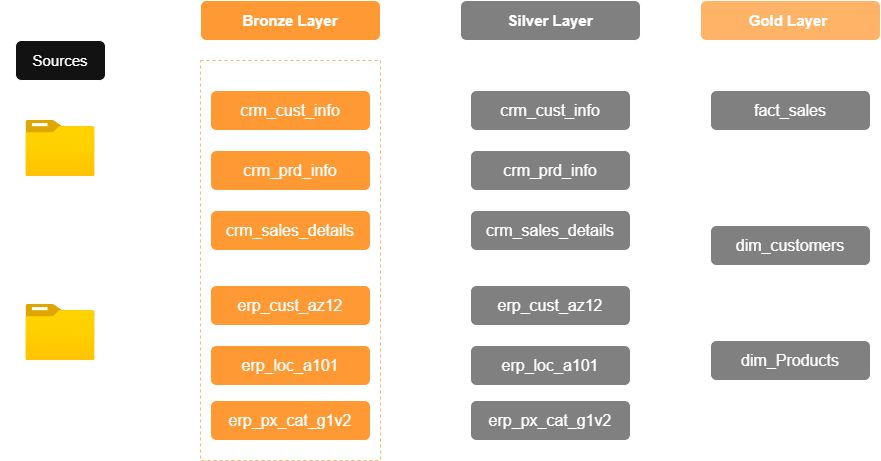

The diagram above was exported from draw.io. Its source (the exported page's mxGraphModel, read from the mxfile embedded in the PNG):
<mxGraphModel dx="1028" dy="659" grid="1" gridSize="10" guides="1" tooltips="1" connect="1" arrows="1" fold="1" page="1" pageScale="1" pageWidth="850" pageHeight="1100" math="0" shadow="0">
  <root>
    <mxCell id="0" />
    <mxCell id="1" parent="0" />
    <mxCell id="KEWpkLCJVhjeMH1BWezG-2" parent="1" style="rounded=0;whiteSpace=wrap;html=1;fillColor=none;dashed=1;" value="" vertex="1">
      <mxGeometry height="400" width="120" x="80" y="160" as="geometry" />
    </mxCell>
    <mxCell id="KEWpkLCJVhjeMH1BWezG-3" parent="1" style="rounded=1;whiteSpace=wrap;html=1;" value="&lt;font style=&quot;font-size: 15px;&quot;&gt;Sources&lt;/font&gt;" vertex="1">
      <mxGeometry height="40" width="90" x="95" y="140" as="geometry" />
    </mxCell>
    <mxCell id="KEWpkLCJVhjeMH1BWezG-19" edge="1" parent="1" source="KEWpkLCJVhjeMH1BWezG-4" style="edgeStyle=orthogonalEdgeStyle;rounded=0;orthogonalLoop=1;jettySize=auto;html=1;" target="KEWpkLCJVhjeMH1BWezG-14" value="">
      <mxGeometry relative="1" as="geometry" />
    </mxCell>
    <mxCell id="KEWpkLCJVhjeMH1BWezG-20" edge="1" parent="1" source="KEWpkLCJVhjeMH1BWezG-4" style="edgeStyle=orthogonalEdgeStyle;rounded=0;orthogonalLoop=1;jettySize=auto;html=1;" target="KEWpkLCJVhjeMH1BWezG-13">
      <mxGeometry relative="1" as="geometry" />
    </mxCell>
    <mxCell id="KEWpkLCJVhjeMH1BWezG-21" edge="1" parent="1" source="KEWpkLCJVhjeMH1BWezG-4" style="edgeStyle=orthogonalEdgeStyle;rounded=0;orthogonalLoop=1;jettySize=auto;html=1;entryX=0;entryY=0.5;entryDx=0;entryDy=0;" target="KEWpkLCJVhjeMH1BWezG-15">
      <mxGeometry relative="1" as="geometry" />
    </mxCell>
    <mxCell id="KEWpkLCJVhjeMH1BWezG-4" parent="1" style="image;aspect=fixed;html=1;points=[];align=center;fontSize=12;image=img/lib/azure2/general/Folder_Blank.svg;" value="" vertex="1">
      <mxGeometry height="56.00000000000001" width="69" x="105.5" y="220" as="geometry" />
    </mxCell>
    <mxCell id="KEWpkLCJVhjeMH1BWezG-5" parent="1" style="text;html=1;whiteSpace=wrap;strokeColor=none;fillColor=none;align=center;verticalAlign=middle;rounded=0;" value="&lt;b&gt;CRM&lt;/b&gt;" vertex="1">
      <mxGeometry height="30" width="60" x="110" y="290" as="geometry" />
    </mxCell>
    <mxCell id="KEWpkLCJVhjeMH1BWezG-25" edge="1" parent="1" source="KEWpkLCJVhjeMH1BWezG-6" style="edgeStyle=orthogonalEdgeStyle;rounded=0;orthogonalLoop=1;jettySize=auto;html=1;entryX=0;entryY=0.5;entryDx=0;entryDy=0;" target="KEWpkLCJVhjeMH1BWezG-23">
      <mxGeometry relative="1" as="geometry" />
    </mxCell>
    <mxCell id="KEWpkLCJVhjeMH1BWezG-26" edge="1" parent="1" source="KEWpkLCJVhjeMH1BWezG-6" style="edgeStyle=orthogonalEdgeStyle;rounded=0;orthogonalLoop=1;jettySize=auto;html=1;" target="KEWpkLCJVhjeMH1BWezG-22">
      <mxGeometry relative="1" as="geometry" />
    </mxCell>
    <mxCell id="KEWpkLCJVhjeMH1BWezG-28" edge="1" parent="1" source="KEWpkLCJVhjeMH1BWezG-6" style="edgeStyle=orthogonalEdgeStyle;rounded=0;orthogonalLoop=1;jettySize=auto;html=1;entryX=0;entryY=0.5;entryDx=0;entryDy=0;" target="KEWpkLCJVhjeMH1BWezG-24">
      <mxGeometry relative="1" as="geometry" />
    </mxCell>
    <mxCell id="KEWpkLCJVhjeMH1BWezG-6" parent="1" style="image;aspect=fixed;html=1;points=[];align=center;fontSize=12;image=img/lib/azure2/general/Folder_Blank.svg;" value="" vertex="1">
      <mxGeometry height="56.00000000000001" width="69" x="105.5" y="404" as="geometry" />
    </mxCell>
    <mxCell id="KEWpkLCJVhjeMH1BWezG-7" parent="1" style="text;html=1;whiteSpace=wrap;strokeColor=none;fillColor=none;align=center;verticalAlign=middle;rounded=0;" value="&lt;b&gt;ERP&lt;/b&gt;" vertex="1">
      <mxGeometry height="30" width="60" x="110" y="460" as="geometry" />
    </mxCell>
    <mxCell id="KEWpkLCJVhjeMH1BWezG-17" edge="1" parent="1" source="KEWpkLCJVhjeMH1BWezG-11" style="edgeStyle=orthogonalEdgeStyle;rounded=0;orthogonalLoop=1;jettySize=auto;html=1;exitX=0.5;exitY=0;exitDx=0;exitDy=0;">
      <mxGeometry relative="1" as="geometry">
        <mxPoint x="370" y="170" as="targetPoint" />
      </mxGeometry>
    </mxCell>
    <mxCell id="KEWpkLCJVhjeMH1BWezG-11" parent="1" style="rounded=0;whiteSpace=wrap;html=1;fillColor=none;dashed=1;strokeColor=#FFB570;" value="" vertex="1">
      <mxGeometry height="400" width="180" x="280" y="160" as="geometry" />
    </mxCell>
    <mxCell id="KEWpkLCJVhjeMH1BWezG-12" parent="1" style="rounded=1;whiteSpace=wrap;html=1;fillColor=#FF9933;" value="&lt;span style=&quot;font-size: 15px;&quot;&gt;&lt;b&gt;Bronze Layer&lt;/b&gt;&lt;/span&gt;" vertex="1">
      <mxGeometry height="40" width="180" x="280" y="100" as="geometry" />
    </mxCell>
    <mxCell id="ihVc313snWK4GszspfUD-10" edge="1" parent="1" source="KEWpkLCJVhjeMH1BWezG-13" style="edgeStyle=orthogonalEdgeStyle;rounded=0;orthogonalLoop=1;jettySize=auto;html=1;entryX=0;entryY=0.5;entryDx=0;entryDy=0;" target="ihVc313snWK4GszspfUD-4">
      <mxGeometry relative="1" as="geometry" />
    </mxCell>
    <mxCell id="KEWpkLCJVhjeMH1BWezG-13" parent="1" style="rounded=1;whiteSpace=wrap;html=1;fillColor=#FF9933;" value="&lt;font style=&quot;font-size: 16px;&quot;&gt;crm_cust_info&lt;/font&gt;" vertex="1">
      <mxGeometry height="40" width="160" x="290" y="190" as="geometry" />
    </mxCell>
    <mxCell id="ihVc313snWK4GszspfUD-11" edge="1" parent="1" source="KEWpkLCJVhjeMH1BWezG-14" style="edgeStyle=orthogonalEdgeStyle;rounded=0;orthogonalLoop=1;jettySize=auto;html=1;entryX=0;entryY=0.5;entryDx=0;entryDy=0;" target="ihVc313snWK4GszspfUD-5">
      <mxGeometry relative="1" as="geometry" />
    </mxCell>
    <mxCell id="KEWpkLCJVhjeMH1BWezG-14" parent="1" style="rounded=1;whiteSpace=wrap;html=1;fillColor=#FF9933;" value="&lt;font style=&quot;font-size: 16px;&quot;&gt;crm_prd_info&lt;/font&gt;" vertex="1">
      <mxGeometry height="40" width="160" x="290" y="250" as="geometry" />
    </mxCell>
    <mxCell id="ihVc313snWK4GszspfUD-12" edge="1" parent="1" source="KEWpkLCJVhjeMH1BWezG-15" style="edgeStyle=orthogonalEdgeStyle;rounded=0;orthogonalLoop=1;jettySize=auto;html=1;entryX=0;entryY=0.5;entryDx=0;entryDy=0;" target="ihVc313snWK4GszspfUD-6">
      <mxGeometry relative="1" as="geometry" />
    </mxCell>
    <mxCell id="KEWpkLCJVhjeMH1BWezG-15" parent="1" style="rounded=1;whiteSpace=wrap;html=1;fillColor=#FF9933;" value="&lt;font style=&quot;font-size: 16px;&quot;&gt;crm_sales_details&lt;/font&gt;" vertex="1">
      <mxGeometry height="40" width="160" x="290" y="310" as="geometry" />
    </mxCell>
    <mxCell id="ihVc313snWK4GszspfUD-13" edge="1" parent="1" source="KEWpkLCJVhjeMH1BWezG-22" style="edgeStyle=orthogonalEdgeStyle;rounded=0;orthogonalLoop=1;jettySize=auto;html=1;entryX=0;entryY=0.5;entryDx=0;entryDy=0;" target="ihVc313snWK4GszspfUD-7">
      <mxGeometry relative="1" as="geometry" />
    </mxCell>
    <mxCell id="KEWpkLCJVhjeMH1BWezG-22" parent="1" style="rounded=1;whiteSpace=wrap;html=1;fillColor=#FF9933;" value="&lt;font style=&quot;font-size: 16px;&quot;&gt;erp_cust_az12&lt;/font&gt;" vertex="1">
      <mxGeometry height="40" width="160" x="290" y="385" as="geometry" />
    </mxCell>
    <mxCell id="ihVc313snWK4GszspfUD-14" edge="1" parent="1" source="KEWpkLCJVhjeMH1BWezG-23" style="edgeStyle=orthogonalEdgeStyle;rounded=0;orthogonalLoop=1;jettySize=auto;html=1;entryX=0;entryY=0.5;entryDx=0;entryDy=0;" target="ihVc313snWK4GszspfUD-8">
      <mxGeometry relative="1" as="geometry" />
    </mxCell>
    <mxCell id="KEWpkLCJVhjeMH1BWezG-23" parent="1" style="rounded=1;whiteSpace=wrap;html=1;fillColor=#FF9933;" value="&lt;span style=&quot;font-size: 16px;&quot;&gt;erp_loc_a101&lt;/span&gt;" vertex="1">
      <mxGeometry height="40" width="160" x="290" y="445" as="geometry" />
    </mxCell>
    <mxCell id="ihVc313snWK4GszspfUD-15" edge="1" parent="1" source="KEWpkLCJVhjeMH1BWezG-24" style="edgeStyle=orthogonalEdgeStyle;rounded=0;orthogonalLoop=1;jettySize=auto;html=1;" target="ihVc313snWK4GszspfUD-9">
      <mxGeometry relative="1" as="geometry" />
    </mxCell>
    <mxCell id="KEWpkLCJVhjeMH1BWezG-24" parent="1" style="rounded=1;whiteSpace=wrap;html=1;fillColor=#FF9933;" value="&lt;font style=&quot;font-size: 16px;&quot;&gt;erp_px_cat_g1v2&lt;/font&gt;" vertex="1">
      <mxGeometry height="40" width="160" x="290" y="500" as="geometry" />
    </mxCell>
    <mxCell id="ihVc313snWK4GszspfUD-1" edge="1" parent="1" source="ihVc313snWK4GszspfUD-2" style="edgeStyle=orthogonalEdgeStyle;rounded=0;orthogonalLoop=1;jettySize=auto;html=1;exitX=0.5;exitY=0;exitDx=0;exitDy=0;">
      <mxGeometry relative="1" as="geometry">
        <mxPoint x="630" y="170" as="targetPoint" />
      </mxGeometry>
    </mxCell>
    <mxCell id="ihVc313snWK4GszspfUD-2" parent="1" style="rounded=0;whiteSpace=wrap;html=1;fillColor=none;dashed=1;strokeColor=#FFFFFF;" value="" vertex="1">
      <mxGeometry height="400" width="180" x="540" y="160" as="geometry" />
    </mxCell>
    <mxCell id="ihVc313snWK4GszspfUD-3" parent="1" style="rounded=1;whiteSpace=wrap;html=1;fillColor=#808080;" value="&lt;span style=&quot;font-size: 15px;&quot;&gt;&lt;b&gt;Silver Layer&lt;/b&gt;&lt;/span&gt;" vertex="1">
      <mxGeometry height="40" width="180" x="540" y="100" as="geometry" />
    </mxCell>
    <mxCell id="ihVc313snWK4GszspfUD-4" parent="1" style="rounded=1;whiteSpace=wrap;html=1;fillColor=#808080;" value="&lt;font style=&quot;font-size: 16px;&quot;&gt;crm_cust_info&lt;/font&gt;" vertex="1">
      <mxGeometry height="40" width="160" x="550" y="190" as="geometry" />
    </mxCell>
    <mxCell id="ihVc313snWK4GszspfUD-5" parent="1" style="rounded=1;whiteSpace=wrap;html=1;fillColor=#808080;" value="&lt;font style=&quot;font-size: 16px;&quot;&gt;crm_prd_info&lt;/font&gt;" vertex="1">
      <mxGeometry height="40" width="160" x="550" y="250" as="geometry" />
    </mxCell>
    <mxCell id="ihVc313snWK4GszspfUD-6" parent="1" style="rounded=1;whiteSpace=wrap;html=1;fillColor=#808080;" value="&lt;font style=&quot;font-size: 16px;&quot;&gt;crm_sales_details&lt;/font&gt;" vertex="1">
      <mxGeometry height="40" width="160" x="550" y="310" as="geometry" />
    </mxCell>
    <mxCell id="ihVc313snWK4GszspfUD-7" parent="1" style="rounded=1;whiteSpace=wrap;html=1;fillColor=#808080;" value="&lt;font style=&quot;font-size: 16px;&quot;&gt;erp_cust_az12&lt;/font&gt;" vertex="1">
      <mxGeometry height="40" width="160" x="550" y="385" as="geometry" />
    </mxCell>
    <mxCell id="ihVc313snWK4GszspfUD-8" parent="1" style="rounded=1;whiteSpace=wrap;html=1;fillColor=#808080;" value="&lt;span style=&quot;font-size: 16px;&quot;&gt;erp_loc_a101&lt;/span&gt;" vertex="1">
      <mxGeometry height="40" width="160" x="550" y="445" as="geometry" />
    </mxCell>
    <mxCell id="ihVc313snWK4GszspfUD-9" parent="1" style="rounded=1;whiteSpace=wrap;html=1;fillColor=#808080;" value="&lt;font style=&quot;font-size: 16px;&quot;&gt;erp_px_cat_g1v2&lt;/font&gt;" vertex="1">
      <mxGeometry height="40" width="160" x="550" y="500" as="geometry" />
    </mxCell>
    <mxCell id="7IZfe0ae93vJA16KUV6f-1" edge="1" parent="1" source="7IZfe0ae93vJA16KUV6f-2" style="edgeStyle=orthogonalEdgeStyle;rounded=0;orthogonalLoop=1;jettySize=auto;html=1;exitX=0.5;exitY=0;exitDx=0;exitDy=0;">
      <mxGeometry relative="1" as="geometry">
        <mxPoint x="870" y="170" as="targetPoint" />
      </mxGeometry>
    </mxCell>
    <mxCell id="7IZfe0ae93vJA16KUV6f-2" parent="1" style="rounded=0;whiteSpace=wrap;html=1;fillColor=none;dashed=1;strokeColor=#FFFFFF;" value="" vertex="1">
      <mxGeometry height="400" width="180" x="780" y="160" as="geometry" />
    </mxCell>
    <mxCell id="7IZfe0ae93vJA16KUV6f-3" parent="1" style="rounded=1;whiteSpace=wrap;html=1;fillColor=#FFB366;" value="&lt;span style=&quot;font-size: 15px;&quot;&gt;&lt;b&gt;Gold Layer&amp;nbsp;&lt;/b&gt;&lt;/span&gt;" vertex="1">
      <mxGeometry height="40" width="180" x="780" y="100" as="geometry" />
    </mxCell>
    <mxCell id="7IZfe0ae93vJA16KUV6f-4" parent="1" style="rounded=1;whiteSpace=wrap;html=1;fillColor=#808080;" value="&lt;span style=&quot;font-size: 16px;&quot;&gt;fact_sales&lt;/span&gt;" vertex="1">
      <mxGeometry height="40" width="160" x="790" y="190" as="geometry" />
    </mxCell>
    <mxCell id="7IZfe0ae93vJA16KUV6f-5" parent="1" style="rounded=1;whiteSpace=wrap;html=1;fillColor=#808080;" value="&lt;span style=&quot;font-size: 16px;&quot;&gt;dim_customers&lt;/span&gt;" vertex="1">
      <mxGeometry height="40" width="160" x="790" y="325" as="geometry" />
    </mxCell>
    <mxCell id="7IZfe0ae93vJA16KUV6f-6" parent="1" style="rounded=1;whiteSpace=wrap;html=1;fillColor=#808080;" value="&lt;span style=&quot;font-size: 16px;&quot;&gt;dim_Products&lt;/span&gt;" vertex="1">
      <mxGeometry height="40" width="160" x="790" y="440" as="geometry" />
    </mxCell>
    <mxCell id="7IZfe0ae93vJA16KUV6f-10" edge="1" parent="1" source="ihVc313snWK4GszspfUD-4" style="endArrow=classic;html=1;rounded=0;entryX=0;entryY=0.5;entryDx=0;entryDy=0;exitX=1;exitY=0.5;exitDx=0;exitDy=0;" target="7IZfe0ae93vJA16KUV6f-4" value="">
      <mxGeometry height="50" relative="1" width="50" as="geometry">
        <mxPoint x="640" y="290" as="sourcePoint" />
        <mxPoint x="690" y="240" as="targetPoint" />
      </mxGeometry>
    </mxCell>
    <mxCell id="7IZfe0ae93vJA16KUV6f-11" edge="1" parent="1" source="ihVc313snWK4GszspfUD-5" style="endArrow=classic;html=1;rounded=0;exitX=1;exitY=0.5;exitDx=0;exitDy=0;entryX=0;entryY=0.5;entryDx=0;entryDy=0;jumpStyle=gap;" target="7IZfe0ae93vJA16KUV6f-5" value="">
      <mxGeometry height="50" relative="1" width="50" as="geometry">
        <mxPoint x="640" y="290" as="sourcePoint" />
        <mxPoint x="690" y="240" as="targetPoint" />
      </mxGeometry>
    </mxCell>
    <mxCell id="7IZfe0ae93vJA16KUV6f-12" edge="1" parent="1" source="ihVc313snWK4GszspfUD-7" style="endArrow=classic;html=1;rounded=0;exitX=1;exitY=0.5;exitDx=0;exitDy=0;entryX=0;entryY=0.5;entryDx=0;entryDy=0;jumpStyle=gap;" target="7IZfe0ae93vJA16KUV6f-5" value="">
      <mxGeometry height="50" relative="1" width="50" as="geometry">
        <mxPoint x="640" y="290" as="sourcePoint" />
        <mxPoint x="690" y="240" as="targetPoint" />
      </mxGeometry>
    </mxCell>
    <mxCell id="7IZfe0ae93vJA16KUV6f-13" edge="1" parent="1" source="ihVc313snWK4GszspfUD-8" style="endArrow=classic;html=1;rounded=0;exitX=1;exitY=0.5;exitDx=0;exitDy=0;jumpStyle=gap;" value="">
      <mxGeometry height="50" relative="1" width="50" as="geometry">
        <mxPoint x="640" y="290" as="sourcePoint" />
        <mxPoint x="790" y="350" as="targetPoint" />
      </mxGeometry>
    </mxCell>
    <mxCell id="7IZfe0ae93vJA16KUV6f-14" edge="1" parent="1" source="ihVc313snWK4GszspfUD-6" style="endArrow=classic;html=1;rounded=0;exitX=1;exitY=0.5;exitDx=0;exitDy=0;entryX=0;entryY=0.5;entryDx=0;entryDy=0;jumpStyle=gap;" target="7IZfe0ae93vJA16KUV6f-6" value="">
      <mxGeometry height="50" relative="1" width="50" as="geometry">
        <mxPoint x="640" y="290" as="sourcePoint" />
        <mxPoint x="690" y="240" as="targetPoint" />
      </mxGeometry>
    </mxCell>
    <mxCell id="7IZfe0ae93vJA16KUV6f-15" edge="1" parent="1" source="ihVc313snWK4GszspfUD-9" style="endArrow=classic;html=1;rounded=0;exitX=1;exitY=0.5;exitDx=0;exitDy=0;entryX=0;entryY=0.5;entryDx=0;entryDy=0;jumpStyle=gap;" target="7IZfe0ae93vJA16KUV6f-6" value="">
      <mxGeometry height="50" relative="1" width="50" as="geometry">
        <mxPoint x="640" y="290" as="sourcePoint" />
        <mxPoint x="690" y="240" as="targetPoint" />
      </mxGeometry>
    </mxCell>
  </root>
</mxGraphModel>